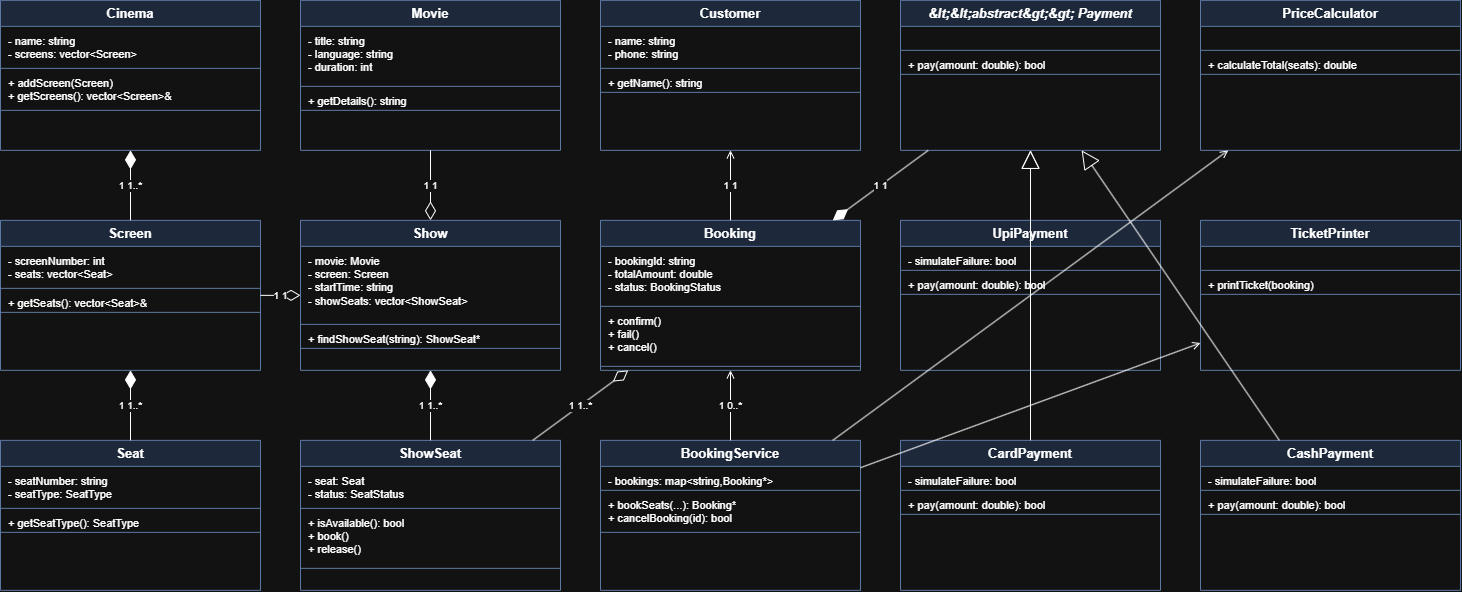

The diagram above was exported from draw.io. Its source (the exported page's mxGraphModel, read from the mxfile embedded in the PNG):
<mxGraphModel dx="1099" dy="758" grid="1" gridSize="10" guides="1" tooltips="1" connect="1" arrows="1" fold="1" page="1" pageScale="1" pageWidth="1700" pageHeight="900" background="#FFFFFF" math="0" shadow="0">
  <root>
    <mxCell id="0" />
    <mxCell id="1" parent="0" />
    <mxCell id="cinema" parent="1" style="swimlane;fontStyle=1;childLayout=stackLayout;horizontal=1;startSize=26;horizontalStack=0;resizeParent=0;resizeLast=0;collapsible=0;marginBottom=0;fillColor=#dae8fc;strokeColor=#6c8ebf;fontSize=13;" value="Cinema" vertex="1">
      <mxGeometry height="150" width="260" x="40" y="40" as="geometry" />
    </mxCell>
    <mxCell id="cinema_attrs" parent="cinema" style="text;align=left;verticalAlign=top;spacingLeft=6;spacingTop=2;spacingBottom=0;whiteSpace=wrap;overflow=hidden;fillColor=none;fontSize=11;" value="- name: string&#10;- screens: vector&lt;Screen&gt;" vertex="1">
      <mxGeometry height="42" width="260" y="26" as="geometry" />
    </mxCell>
    <mxCell id="cinema_methods" parent="cinema" style="text;align=left;verticalAlign=top;spacingLeft=6;spacingTop=2;spacingBottom=0;whiteSpace=wrap;overflow=hidden;fillColor=none;fontSize=11;strokeColor=#6c8ebf;strokeWidth=1;top=1;" value="+ addScreen(Screen)&#10;+ getScreens(): vector&lt;Screen&gt;&amp;" vertex="1">
      <mxGeometry height="42" width="260" y="68" as="geometry" />
    </mxCell>
    <mxCell id="screen" parent="1" style="swimlane;fontStyle=1;childLayout=stackLayout;horizontal=1;startSize=26;horizontalStack=0;resizeParent=0;resizeLast=0;collapsible=0;marginBottom=0;fillColor=#dae8fc;strokeColor=#6c8ebf;fontSize=13;" value="Screen" vertex="1">
      <mxGeometry height="150" width="260" x="40" y="260" as="geometry" />
    </mxCell>
    <mxCell id="screen_attrs" parent="screen" style="text;align=left;verticalAlign=top;spacingLeft=6;spacingTop=2;spacingBottom=0;whiteSpace=wrap;overflow=hidden;fillColor=none;fontSize=11;" value="- screenNumber: int&#10;- seats: vector&lt;Seat&gt;" vertex="1">
      <mxGeometry height="42" width="260" y="26" as="geometry" />
    </mxCell>
    <mxCell id="screen_methods" parent="screen" style="text;align=left;verticalAlign=top;spacingLeft=6;spacingTop=2;spacingBottom=0;whiteSpace=wrap;overflow=hidden;fillColor=none;fontSize=11;strokeColor=#6c8ebf;strokeWidth=1;top=1;" value="+ getSeats(): vector&lt;Seat&gt;&amp;" vertex="1">
      <mxGeometry height="24" width="260" y="68" as="geometry" />
    </mxCell>
    <mxCell id="seat" parent="1" style="swimlane;fontStyle=1;childLayout=stackLayout;horizontal=1;startSize=26;horizontalStack=0;resizeParent=0;resizeLast=0;collapsible=0;marginBottom=0;fillColor=#dae8fc;strokeColor=#6c8ebf;fontSize=13;" value="Seat" vertex="1">
      <mxGeometry height="150" width="260" x="40" y="480" as="geometry" />
    </mxCell>
    <mxCell id="seat_attrs" parent="seat" style="text;align=left;verticalAlign=top;spacingLeft=6;spacingTop=2;spacingBottom=0;whiteSpace=wrap;overflow=hidden;fillColor=none;fontSize=11;" value="- seatNumber: string&#10;- seatType: SeatType" vertex="1">
      <mxGeometry height="42" width="260" y="26" as="geometry" />
    </mxCell>
    <mxCell id="seat_methods" parent="seat" style="text;align=left;verticalAlign=top;spacingLeft=6;spacingTop=2;spacingBottom=0;whiteSpace=wrap;overflow=hidden;fillColor=none;fontSize=11;strokeColor=#6c8ebf;strokeWidth=1;top=1;" value="+ getSeatType(): SeatType" vertex="1">
      <mxGeometry height="24" width="260" y="68" as="geometry" />
    </mxCell>
    <mxCell id="movie" parent="1" style="swimlane;fontStyle=1;childLayout=stackLayout;horizontal=1;startSize=26;horizontalStack=0;resizeParent=0;resizeLast=0;collapsible=0;marginBottom=0;fillColor=#dae8fc;strokeColor=#6c8ebf;fontSize=13;" value="Movie" vertex="1">
      <mxGeometry height="150" width="260" x="340" y="40" as="geometry" />
    </mxCell>
    <mxCell id="movie_attrs" parent="movie" style="text;align=left;verticalAlign=top;spacingLeft=6;spacingTop=2;spacingBottom=0;whiteSpace=wrap;overflow=hidden;fillColor=none;fontSize=11;" value="- title: string&#10;- language: string&#10;- duration: int" vertex="1">
      <mxGeometry height="60" width="260" y="26" as="geometry" />
    </mxCell>
    <mxCell id="movie_methods" parent="movie" style="text;align=left;verticalAlign=top;spacingLeft=6;spacingTop=2;spacingBottom=0;whiteSpace=wrap;overflow=hidden;fillColor=none;fontSize=11;strokeColor=#6c8ebf;strokeWidth=1;top=1;" value="+ getDetails(): string" vertex="1">
      <mxGeometry height="24" width="260" y="86" as="geometry" />
    </mxCell>
    <mxCell id="show" parent="1" style="swimlane;fontStyle=1;childLayout=stackLayout;horizontal=1;startSize=26;horizontalStack=0;resizeParent=0;resizeLast=0;collapsible=0;marginBottom=0;fillColor=#dae8fc;strokeColor=#6c8ebf;fontSize=13;" value="Show" vertex="1">
      <mxGeometry height="150" width="260" x="340" y="260" as="geometry" />
    </mxCell>
    <mxCell id="show_attrs" parent="show" style="text;align=left;verticalAlign=top;spacingLeft=6;spacingTop=2;spacingBottom=0;whiteSpace=wrap;overflow=hidden;fillColor=none;fontSize=11;" value="- movie: Movie&#10;- screen: Screen&#10;- startTime: string&#10;- showSeats: vector&lt;ShowSeat&gt;" vertex="1">
      <mxGeometry height="78" width="260" y="26" as="geometry" />
    </mxCell>
    <mxCell id="show_methods" parent="show" style="text;align=left;verticalAlign=top;spacingLeft=6;spacingTop=2;spacingBottom=0;whiteSpace=wrap;overflow=hidden;fillColor=none;fontSize=11;strokeColor=#6c8ebf;strokeWidth=1;top=1;" value="+ findShowSeat(string): ShowSeat*" vertex="1">
      <mxGeometry height="24" width="260" y="104" as="geometry" />
    </mxCell>
    <mxCell id="showseat" parent="1" style="swimlane;fontStyle=1;childLayout=stackLayout;horizontal=1;startSize=26;horizontalStack=0;resizeParent=0;resizeLast=0;collapsible=0;marginBottom=0;fillColor=#dae8fc;strokeColor=#6c8ebf;fontSize=13;" value="ShowSeat" vertex="1">
      <mxGeometry height="150" width="260" x="340" y="480" as="geometry" />
    </mxCell>
    <mxCell id="showseat_attrs" parent="showseat" style="text;align=left;verticalAlign=top;spacingLeft=6;spacingTop=2;spacingBottom=0;whiteSpace=wrap;overflow=hidden;fillColor=none;fontSize=11;" value="- seat: Seat&#10;- status: SeatStatus" vertex="1">
      <mxGeometry height="42" width="260" y="26" as="geometry" />
    </mxCell>
    <mxCell id="showseat_methods" parent="showseat" style="text;align=left;verticalAlign=top;spacingLeft=6;spacingTop=2;spacingBottom=0;whiteSpace=wrap;overflow=hidden;fillColor=none;fontSize=11;strokeColor=#6c8ebf;strokeWidth=1;top=1;" value="+ isAvailable(): bool&#10;+ book()&#10;+ release()" vertex="1">
      <mxGeometry height="60" width="260" y="68" as="geometry" />
    </mxCell>
    <mxCell id="customer" parent="1" style="swimlane;fontStyle=1;childLayout=stackLayout;horizontal=1;startSize=26;horizontalStack=0;resizeParent=0;resizeLast=0;collapsible=0;marginBottom=0;fillColor=#dae8fc;strokeColor=#6c8ebf;fontSize=13;" value="Customer" vertex="1">
      <mxGeometry height="150" width="260" x="640" y="40" as="geometry" />
    </mxCell>
    <mxCell id="customer_attrs" parent="customer" style="text;align=left;verticalAlign=top;spacingLeft=6;spacingTop=2;spacingBottom=0;whiteSpace=wrap;overflow=hidden;fillColor=none;fontSize=11;" value="- name: string&#10;- phone: string" vertex="1">
      <mxGeometry height="42" width="260" y="26" as="geometry" />
    </mxCell>
    <mxCell id="customer_methods" parent="customer" style="text;align=left;verticalAlign=top;spacingLeft=6;spacingTop=2;spacingBottom=0;whiteSpace=wrap;overflow=hidden;fillColor=none;fontSize=11;strokeColor=#6c8ebf;strokeWidth=1;top=1;" value="+ getName(): string" vertex="1">
      <mxGeometry height="24" width="260" y="68" as="geometry" />
    </mxCell>
    <mxCell id="booking" parent="1" style="swimlane;fontStyle=1;childLayout=stackLayout;horizontal=1;startSize=26;horizontalStack=0;resizeParent=0;resizeLast=0;collapsible=0;marginBottom=0;fillColor=#dae8fc;strokeColor=#6c8ebf;fontSize=13;" value="Booking" vertex="1">
      <mxGeometry height="150" width="260" x="640" y="260" as="geometry" />
    </mxCell>
    <mxCell id="booking_attrs" parent="booking" style="text;align=left;verticalAlign=top;spacingLeft=6;spacingTop=2;spacingBottom=0;whiteSpace=wrap;overflow=hidden;fillColor=none;fontSize=11;" value="- bookingId: string&#10;- totalAmount: double&#10;- status: BookingStatus" vertex="1">
      <mxGeometry height="60" width="260" y="26" as="geometry" />
    </mxCell>
    <mxCell id="booking_methods" parent="booking" style="text;align=left;verticalAlign=top;spacingLeft=6;spacingTop=2;spacingBottom=0;whiteSpace=wrap;overflow=hidden;fillColor=none;fontSize=11;strokeColor=#6c8ebf;strokeWidth=1;top=1;" value="+ confirm()&#10;+ fail()&#10;+ cancel()" vertex="1">
      <mxGeometry height="60" width="260" y="86" as="geometry" />
    </mxCell>
    <mxCell id="payment" parent="1" style="swimlane;fontStyle=1;childLayout=stackLayout;horizontal=1;startSize=26;horizontalStack=0;resizeParent=0;resizeLast=0;collapsible=0;marginBottom=0;fillColor=#dae8fc;strokeColor=#6c8ebf;fontSize=13;html=0;fontStyle=3;" value="&amp;lt;&amp;lt;abstract&amp;gt;&amp;gt; Payment" vertex="1">
      <mxGeometry height="150" width="260" x="940" y="40" as="geometry" />
    </mxCell>
    <mxCell id="payment_attrs" parent="payment" style="text;align=left;verticalAlign=top;spacingLeft=6;spacingTop=2;spacingBottom=0;whiteSpace=wrap;overflow=hidden;fillColor=none;fontSize=11;" value="" vertex="1">
      <mxGeometry height="24" width="260" y="26" as="geometry" />
    </mxCell>
    <mxCell id="payment_methods" parent="payment" style="text;align=left;verticalAlign=top;spacingLeft=6;spacingTop=2;spacingBottom=0;whiteSpace=wrap;overflow=hidden;fillColor=none;fontSize=11;strokeColor=#6c8ebf;strokeWidth=1;top=1;" value="+ pay(amount: double): bool" vertex="1">
      <mxGeometry height="24" width="260" y="50" as="geometry" />
    </mxCell>
    <mxCell id="upi" parent="1" style="swimlane;fontStyle=1;childLayout=stackLayout;horizontal=1;startSize=26;horizontalStack=0;resizeParent=0;resizeLast=0;collapsible=0;marginBottom=0;fillColor=#dae8fc;strokeColor=#6c8ebf;fontSize=13;" value="UpiPayment" vertex="1">
      <mxGeometry height="150" width="260" x="940" y="260" as="geometry" />
    </mxCell>
    <mxCell id="upi_attrs" parent="upi" style="text;align=left;verticalAlign=top;spacingLeft=6;spacingTop=2;spacingBottom=0;whiteSpace=wrap;overflow=hidden;fillColor=none;fontSize=11;" value="- simulateFailure: bool" vertex="1">
      <mxGeometry height="24" width="260" y="26" as="geometry" />
    </mxCell>
    <mxCell id="upi_methods" parent="upi" style="text;align=left;verticalAlign=top;spacingLeft=6;spacingTop=2;spacingBottom=0;whiteSpace=wrap;overflow=hidden;fillColor=none;fontSize=11;strokeColor=#6c8ebf;strokeWidth=1;top=1;" value="+ pay(amount: double): bool" vertex="1">
      <mxGeometry height="24" width="260" y="50" as="geometry" />
    </mxCell>
    <mxCell id="card" parent="1" style="swimlane;fontStyle=1;childLayout=stackLayout;horizontal=1;startSize=26;horizontalStack=0;resizeParent=0;resizeLast=0;collapsible=0;marginBottom=0;fillColor=#dae8fc;strokeColor=#6c8ebf;fontSize=13;" value="CardPayment" vertex="1">
      <mxGeometry height="150" width="260" x="940" y="480" as="geometry" />
    </mxCell>
    <mxCell id="card_attrs" parent="card" style="text;align=left;verticalAlign=top;spacingLeft=6;spacingTop=2;spacingBottom=0;whiteSpace=wrap;overflow=hidden;fillColor=none;fontSize=11;" value="- simulateFailure: bool" vertex="1">
      <mxGeometry height="24" width="260" y="26" as="geometry" />
    </mxCell>
    <mxCell id="card_methods" parent="card" style="text;align=left;verticalAlign=top;spacingLeft=6;spacingTop=2;spacingBottom=0;whiteSpace=wrap;overflow=hidden;fillColor=none;fontSize=11;strokeColor=#6c8ebf;strokeWidth=1;top=1;" value="+ pay(amount: double): bool" vertex="1">
      <mxGeometry height="24" width="260" y="50" as="geometry" />
    </mxCell>
    <mxCell id="cash" parent="1" style="swimlane;fontStyle=1;childLayout=stackLayout;horizontal=1;startSize=26;horizontalStack=0;resizeParent=0;resizeLast=0;collapsible=0;marginBottom=0;fillColor=#dae8fc;strokeColor=#6c8ebf;fontSize=13;" value="CashPayment" vertex="1">
      <mxGeometry height="150" width="260" x="1240" y="480" as="geometry" />
    </mxCell>
    <mxCell id="cash_attrs" parent="cash" style="text;align=left;verticalAlign=top;spacingLeft=6;spacingTop=2;spacingBottom=0;whiteSpace=wrap;overflow=hidden;fillColor=none;fontSize=11;" value="- simulateFailure: bool" vertex="1">
      <mxGeometry height="24" width="260" y="26" as="geometry" />
    </mxCell>
    <mxCell id="cash_methods" parent="cash" style="text;align=left;verticalAlign=top;spacingLeft=6;spacingTop=2;spacingBottom=0;whiteSpace=wrap;overflow=hidden;fillColor=none;fontSize=11;strokeColor=#6c8ebf;strokeWidth=1;top=1;" value="+ pay(amount: double): bool" vertex="1">
      <mxGeometry height="24" width="260" y="50" as="geometry" />
    </mxCell>
    <mxCell id="pricecalc" parent="1" style="swimlane;fontStyle=1;childLayout=stackLayout;horizontal=1;startSize=26;horizontalStack=0;resizeParent=0;resizeLast=0;collapsible=0;marginBottom=0;fillColor=#dae8fc;strokeColor=#6c8ebf;fontSize=13;" value="PriceCalculator" vertex="1">
      <mxGeometry height="150" width="260" x="1240" y="40" as="geometry" />
    </mxCell>
    <mxCell id="pricecalc_attrs" parent="pricecalc" style="text;align=left;verticalAlign=top;spacingLeft=6;spacingTop=2;spacingBottom=0;whiteSpace=wrap;overflow=hidden;fillColor=none;fontSize=11;" value="" vertex="1">
      <mxGeometry height="24" width="260" y="26" as="geometry" />
    </mxCell>
    <mxCell id="pricecalc_methods" parent="pricecalc" style="text;align=left;verticalAlign=top;spacingLeft=6;spacingTop=2;spacingBottom=0;whiteSpace=wrap;overflow=hidden;fillColor=none;fontSize=11;strokeColor=#6c8ebf;strokeWidth=1;top=1;" value="+ calculateTotal(seats): double" vertex="1">
      <mxGeometry height="24" width="260" y="50" as="geometry" />
    </mxCell>
    <mxCell id="ticketprinter" parent="1" style="swimlane;fontStyle=1;childLayout=stackLayout;horizontal=1;startSize=26;horizontalStack=0;resizeParent=0;resizeLast=0;collapsible=0;marginBottom=0;fillColor=#dae8fc;strokeColor=#6c8ebf;fontSize=13;" value="TicketPrinter" vertex="1">
      <mxGeometry height="150" width="260" x="1240" y="260" as="geometry" />
    </mxCell>
    <mxCell id="ticketprinter_attrs" parent="ticketprinter" style="text;align=left;verticalAlign=top;spacingLeft=6;spacingTop=2;spacingBottom=0;whiteSpace=wrap;overflow=hidden;fillColor=none;fontSize=11;" value="" vertex="1">
      <mxGeometry height="24" width="260" y="26" as="geometry" />
    </mxCell>
    <mxCell id="ticketprinter_methods" parent="ticketprinter" style="text;align=left;verticalAlign=top;spacingLeft=6;spacingTop=2;spacingBottom=0;whiteSpace=wrap;overflow=hidden;fillColor=none;fontSize=11;strokeColor=#6c8ebf;strokeWidth=1;top=1;" value="+ printTicket(booking)" vertex="1">
      <mxGeometry height="24" width="260" y="50" as="geometry" />
    </mxCell>
    <mxCell id="bookingservice" parent="1" style="swimlane;fontStyle=1;childLayout=stackLayout;horizontal=1;startSize=26;horizontalStack=0;resizeParent=0;resizeLast=0;collapsible=0;marginBottom=0;fillColor=#dae8fc;strokeColor=#6c8ebf;fontSize=13;" value="BookingService" vertex="1">
      <mxGeometry height="150" width="260" x="640" y="480" as="geometry" />
    </mxCell>
    <mxCell id="bookingservice_attrs" parent="bookingservice" style="text;align=left;verticalAlign=top;spacingLeft=6;spacingTop=2;spacingBottom=0;whiteSpace=wrap;overflow=hidden;fillColor=none;fontSize=11;" value="- bookings: map&lt;string,Booking*&gt;" vertex="1">
      <mxGeometry height="24" width="260" y="26" as="geometry" />
    </mxCell>
    <mxCell id="bookingservice_methods" parent="bookingservice" style="text;align=left;verticalAlign=top;spacingLeft=6;spacingTop=2;spacingBottom=0;whiteSpace=wrap;overflow=hidden;fillColor=none;fontSize=11;strokeColor=#6c8ebf;strokeWidth=1;top=1;" value="+ bookSeats(...): Booking*&#10;+ cancelBooking(id): bool" vertex="1">
      <mxGeometry height="42" width="260" y="50" as="geometry" />
    </mxCell>
    <mxCell id="e1" edge="1" parent="1" source="cinema" style="endArrow=none;startArrow=diamondThin;startFill=1;startSize=16;html=1;fontSize=10;" target="screen" value="1        1..*">
      <mxGeometry relative="1" as="geometry" />
    </mxCell>
    <mxCell id="e2" edge="1" parent="1" source="screen" style="endArrow=none;startArrow=diamondThin;startFill=1;startSize=16;html=1;fontSize=10;" target="seat" value="1        1..*">
      <mxGeometry relative="1" as="geometry" />
    </mxCell>
    <mxCell id="e3" edge="1" parent="1" source="show" style="endArrow=none;startArrow=diamondThin;startFill=0;startSize=16;html=1;fontSize=10;" target="movie" value="1        1">
      <mxGeometry relative="1" as="geometry" />
    </mxCell>
    <mxCell id="e4" edge="1" parent="1" source="show" style="endArrow=none;startArrow=diamondThin;startFill=0;startSize=16;html=1;fontSize=10;" target="screen" value="1        1">
      <mxGeometry relative="1" as="geometry" />
    </mxCell>
    <mxCell id="e5" edge="1" parent="1" source="show" style="endArrow=none;startArrow=diamondThin;startFill=1;startSize=16;html=1;fontSize=10;" target="showseat" value="1        1..*">
      <mxGeometry relative="1" as="geometry" />
    </mxCell>
    <mxCell id="e6" edge="1" parent="1" source="booking" style="endArrow=open;endFill=0;html=1;fontSize=10;" target="customer" value="1        1">
      <mxGeometry relative="1" as="geometry" />
    </mxCell>
    <mxCell id="e7" edge="1" parent="1" source="booking" style="endArrow=none;startArrow=diamondThin;startFill=0;startSize=16;html=1;fontSize=10;" target="showseat" value="1        1..*">
      <mxGeometry relative="1" as="geometry" />
    </mxCell>
    <mxCell id="e8" edge="1" parent="1" source="booking" style="endArrow=none;startArrow=diamondThin;startFill=1;startSize=16;html=1;fontSize=10;" target="payment" value="1        1">
      <mxGeometry relative="1" as="geometry" />
    </mxCell>
    <mxCell id="e9" edge="1" parent="1" source="upi" style="endArrow=block;endFill=0;endSize=16;html=1;dashed=0;" target="payment" value="">
      <mxGeometry relative="1" as="geometry" />
    </mxCell>
    <mxCell id="e10" edge="1" parent="1" source="card" style="endArrow=block;endFill=0;endSize=16;html=1;dashed=0;" target="payment" value="">
      <mxGeometry relative="1" as="geometry" />
    </mxCell>
    <mxCell id="e11" edge="1" parent="1" source="cash" style="endArrow=block;endFill=0;endSize=16;html=1;dashed=0;" target="payment" value="">
      <mxGeometry relative="1" as="geometry" />
    </mxCell>
    <mxCell id="e12" edge="1" parent="1" source="bookingservice" style="endArrow=open;endFill=0;html=1;fontSize=10;" target="booking" value="1        0..*">
      <mxGeometry relative="1" as="geometry" />
    </mxCell>
    <mxCell id="e13" edge="1" parent="1" source="bookingservice" style="endArrow=open;endFill=0;html=1;fontSize=10;" target="pricecalc" value="">
      <mxGeometry relative="1" as="geometry" />
    </mxCell>
    <mxCell id="e14" edge="1" parent="1" source="bookingservice" style="endArrow=open;endFill=0;html=1;fontSize=10;" target="ticketprinter" value="">
      <mxGeometry relative="1" as="geometry" />
    </mxCell>
  </root>
</mxGraphModel>